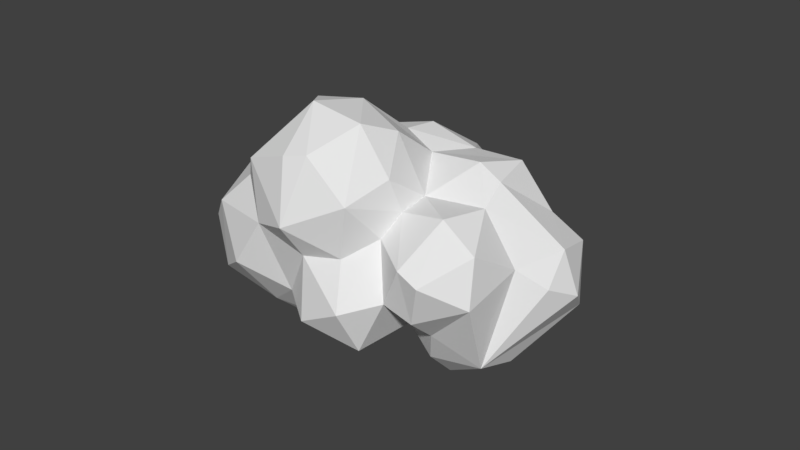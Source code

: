 # Source: Bush1.blend  (saved by Blender 2.78.0; exported with 4.5.12 LTS)
import bpy
from mathutils import Matrix  # noqa: F401  (used for matrix-valued properties, if any)

bpy.ops.wm.read_factory_settings(use_empty=True)
scene = bpy.context.scene
scene.name = 'Scene'

# ---- collections
col_collection_1 = bpy.data.collections.new('Collection 1'); scene.collection.children.link(col_collection_1)

# ---- world
world_world = bpy.data.worlds.new('World'); scene.world = world_world
world_world.color = (0.05088, 0.05088, 0.05088)
world_world.use_sun_shadow = False
world_world.sun_shadow_jitter_overblur = 0.0
world_world.cycles.sampling_method = 'MANUAL'

# ---- meshes
me_lowpoly_tree_03_cube_001 = bpy.data.meshes.new('lowpoly_tree_03_Cube.001')
me_lowpoly_tree_03_cube_001.from_pydata([(0.07871, 0.182, -0.4186), (-0.0716, 0.2959, -0.3914), (0.162, 0.3798, -0.4097), (0.2651, 0.5479, -0.04242), (0.1657, 0.6, -0.1576), (0.06773, 0.6118, -0.09855), (-0.06395, 0.1614, -0.3526), (-0.2148, 0.3304, -0.4452), (-0.05212, 0.3911, -0.3658), (-0.2071, 0.1198, -0.3927), (-0.3233, 0.2728, -0.4425), (-0.3704, 0.1615, -0.3816), (0.4091, 0.3703, 0.323), (0.4263, 0.4206, 0.1827), (0.2445, 0.557, 0.2266), (0.1853, 0.5031, 0.2701), (0.2109, 0.589, 0.148), (0.0521, 0.4986, 0.1393), (-0.06602, 0.5852, 0.1869), (-0.02871, 0.4823, 0.1867), (0.2011, 0.03542, 0.01829), (0.3677, 0.21, -0.01097), (0.4929, 0.1545, 0.1287), (-0.1334, -0.0186, -0.1947), (-0.2597, 0.04086, -0.2237), (0.2489, 0.3457, 0.3547), (-0.3691, 0.0771, -0.2735), (-0.4826, 0.1735, -0.1991), (-0.4895, 0.2995, -0.3105), (0.04695, 0.5139, 0.3226), (0.07426, 0.03921, 0.05514), (0.2391, -0.05342, 0.178), (0.1069, -0.04136, 0.2348), (0.2647, 0.01752, 0.3198), (0.1464, 0.05837, 0.3897), (-0.1718, 0.03164, -0.004441), (-0.02754, 0.0402, 0.001722), (-0.1203, 0.02725, 0.1461), (-0.1675, -0.03429, -0.08227), (0.03884, 0.03078, 0.2523), (0.02123, 0.1419, 0.3109), (0.001143, 0.1041, 0.1669), (-0.1103, 0.2503, 0.2828), (-0.05191, 0.2201, 0.3594), (-0.09146, 0.393, 0.3568), (0.3389, 0.2842, 0.3869), (-0.4019, 0.4987, -0.1437), (-0.4065, 0.409, 0.003664), (-0.4091, 0.5886, -0.05738), (-0.3679, 0.4552, 0.1427), (-0.2088, 0.363, 0.1967), (-0.2038, 0.5391, 0.2348), (-0.3219, 0.1798, 0.0148), (-0.3011, 0.3474, 0.1183), (-0.09477, 0.412, 0.1986), (0.1028, 0.4435, 0.4257), (-0.05499, 0.3624, 0.4138), (0.08091, 0.2984, 0.4598), (-0.2323, 0.05052, 0.07735), (-0.1714, 0.07382, 0.2311), (-0.32, 0.1467, 0.1426), (-0.2418, 0.2219, 0.2616), (0.1665, 0.2084, 0.3925), (-0.3524, 0.09453, -0.09336), (-0.006967, 0.0008813, -0.1952), (0.4888, 0.1548, 0.2825), (-0.005783, 0.6738, 0.06334), (-0.1221, 0.7199, 0.09372), (-0.223, 0.7465, -0.0467), (-0.339, 0.6433, 0.08163), (-0.2828, 0.6584, 0.1299), (0.06053, -0.01708, -0.1738), (0.2039, 0.01978, -0.2152), (0.2025, 0.002206, -0.09165), (0.3897, 0.1595, -0.06491), (-0.2754, 0.4315, -0.4199), (-0.311, 0.5433, -0.2513), (-0.3543, 0.4702, -0.3483), (-0.4856, 0.3936, -0.2115), (0.5185, 0.3277, 0.2096), (0.3479, 0.568, 0.1223), (0.1246, 0.082, -0.3403), (0.4285, 0.3442, 0.05419), (0.3032, 0.09518, -0.2457), (0.1166, 0.5658, -0.009574), (0.01032, 0.581, -0.2351), (-0.06714, 0.7209, -0.0949), (-0.1915, 0.5361, -0.28), (0.1107, 0.5097, -0.3573), (0.3141, 0.5045, -0.1693), (0.3885, 0.4864, 0.05097), (0.2606, 0.5086, -0.2789), (-0.1843, 0.7106, -0.1762), (0.3743, 0.4286, -0.04535), (0.2611, 0.2525, -0.3817), (0.3515, 0.2144, -0.2595), (0.3769, 0.3641, -0.2388), (0.4422, 0.2349, 0.3618), (-0.4708, 0.2522, -0.06953)], [], [(0, 1, 2), (3, 4, 5), (1, 0, 6), (1, 7, 8), (7, 1, 9), (10, 9, 11), (12, 13, 14), (15, 14, 16), (17, 18, 19), (20, 21, 22), (6, 23, 24), (25, 12, 15), (11, 26, 27), (28, 11, 27), (17, 29, 15), (30, 31, 32), (32, 33, 34), (35, 36, 37), (38, 36, 35), (39, 40, 41), (42, 41, 40), (42, 43, 44), (34, 45, 25), (46, 47, 48), (49, 50, 51), (47, 52, 53), (49, 48, 47), (54, 19, 51), (29, 19, 44), (55, 25, 15), (29, 44, 56), (54, 42, 44), (43, 56, 44), (40, 57, 43), (58, 37, 59), (60, 58, 59), (60, 61, 53), (52, 60, 53), (52, 35, 60), (36, 41, 37), (62, 34, 25), (63, 27, 26), (39, 32, 34), (32, 31, 33), (30, 20, 31), (23, 38, 24), (64, 38, 23), (22, 65, 33), (11, 9, 26), (17, 66, 18), (66, 67, 18), (68, 69, 70), (71, 72, 73), (73, 74, 20), (75, 10, 28), (48, 76, 46), (46, 77, 78), (78, 77, 28), (22, 79, 65), (14, 80, 16), (72, 74, 73), (81, 71, 64), (0, 81, 64), (79, 82, 13), (72, 83, 74), (84, 17, 16), (66, 17, 84), (7, 10, 75), (5, 85, 86), (3, 5, 84), (86, 84, 5), (75, 77, 87), (87, 77, 76), (66, 86, 67), (84, 86, 66), (83, 72, 81), (84, 16, 80), (80, 3, 84), (8, 88, 1), (3, 89, 4), (90, 3, 80), (91, 4, 89), (2, 88, 91), (88, 85, 4), (5, 4, 85), (85, 87, 92), (93, 3, 90), (0, 83, 81), (6, 24, 9), (53, 61, 50), (94, 95, 83), (74, 96, 93), (89, 96, 91), (8, 7, 75), (74, 93, 21), (10, 7, 9), (67, 68, 70), (23, 6, 64), (28, 10, 11), (51, 18, 67), (20, 22, 31), (26, 9, 24), (25, 45, 12), (71, 30, 36), (64, 36, 38), (34, 65, 97), (34, 33, 65), (36, 30, 41), (63, 24, 38), (24, 63, 26), (58, 60, 35), (59, 42, 61), (61, 60, 59), (59, 41, 42), (43, 42, 40), (57, 40, 34), (57, 55, 56), (54, 50, 61), (61, 42, 54), (57, 25, 55), (57, 62, 25), (19, 18, 51), (15, 29, 55), (27, 78, 28), (98, 78, 27), (69, 48, 49), (63, 35, 52), (27, 63, 98), (49, 53, 50), (98, 63, 52), (63, 38, 35), (47, 98, 52), (49, 47, 53), (51, 70, 49), (47, 78, 98), (69, 49, 70), (54, 51, 50), (34, 97, 45), (55, 29, 56), (56, 43, 57), (41, 59, 37), (58, 35, 37), (34, 62, 57), (51, 67, 70), (78, 47, 46), (30, 32, 41), (41, 32, 39), (39, 34, 40), (33, 31, 22), (71, 36, 64), (97, 12, 45), (17, 19, 29), (71, 73, 30), (30, 73, 20), (15, 12, 14), (68, 48, 69), (97, 65, 79), (97, 79, 12), (17, 15, 16), (76, 77, 46), (77, 75, 28), (68, 92, 76), (68, 76, 48), (79, 13, 12), (82, 22, 21), (6, 0, 64), (71, 81, 72), (14, 13, 80), (21, 20, 74), (87, 8, 75), (76, 92, 87), (68, 86, 92), (68, 67, 86), (9, 1, 6), (82, 21, 93), (13, 82, 90), (90, 80, 13), (90, 82, 93), (96, 89, 93), (3, 93, 89), (4, 91, 88), (88, 8, 85), (8, 87, 85), (86, 85, 92), (83, 95, 74), (88, 2, 1), (91, 96, 94), (91, 94, 2), (2, 94, 0), (94, 96, 95), (83, 0, 94), (74, 95, 96), (82, 79, 22), (44, 19, 54)])
_k = set([(0, 1), (0, 2), (0, 6), (0, 64), (0, 81), (0, 83), (0, 94), (1, 2), (1, 6), (1, 7), (1, 8), (1, 9), (1, 88), (2, 88), (2, 91), (2, 94), (3, 4), (3, 5), (3, 80), (3, 84), (3, 89), (3, 90), (3, 93), (4, 5), (4, 85), (4, 88), (4, 89), (4, 91), (5, 84), (5, 85), (5, 86), (6, 9), (6, 23), (6, 24), (6, 64), (7, 8), (7, 9), (7, 10), (7, 75), (8, 75), (8, 85), (8, 87), (8, 88), (9, 10), (9, 11), (9, 24), (9, 26), (10, 11), (10, 28), (10, 75), (11, 26), (11, 27), (11, 28), (12, 13), (12, 14), (12, 15), (12, 25), (12, 45), (12, 79), (12, 97), (13, 14), (13, 79), (13, 80), (13, 82), (13, 90), (14, 15), (14, 16), (14, 80), (15, 16), (15, 17), (15, 25), (15, 29), (15, 55), (16, 17), (16, 80), (16, 84), (17, 18), (17, 19), (17, 29), (17, 66), (17, 84), (18, 19), (18, 51), (18, 66), (18, 67), (19, 29), (19, 44), (19, 51), (19, 54), (20, 21), (20, 22), (20, 30), (20, 31), (20, 73), (20, 74), (21, 22), (21, 74), (21, 82), (21, 93), (22, 31), (22, 33), (22, 65), (22, 79), (22, 82), (23, 24), (23, 38), (23, 64), (24, 26), (24, 38), (24, 63), (25, 34), (25, 45), (25, 55), (25, 57), (25, 62), (26, 27), (26, 63), (27, 28), (27, 63), (27, 78), (27, 98), (28, 75), (28, 77), (28, 78), (29, 44), (29, 55), (29, 56), (30, 31), (30, 32), (30, 36), (30, 41), (30, 71), (30, 73), (31, 32), (31, 33), (32, 33), (32, 34), (32, 39), (32, 41), (33, 34), (33, 65), (34, 39), (34, 40), (34, 45), (34, 57), (34, 62), (34, 65), (34, 97), (35, 36), (35, 37), (35, 38), (35, 52), (35, 58), (35, 60), (35, 63), (36, 37), (36, 38), (36, 41), (36, 64), (36, 71), (37, 41), (37, 58), (37, 59), (38, 63), (38, 64), (39, 40), (39, 41), (40, 41), (40, 42), (40, 43), (40, 57), (41, 42), (41, 59), (42, 43), (42, 44), (42, 54), (42, 59), (42, 61), (43, 44), (43, 56), (43, 57), (44, 54), (44, 56), (45, 97), (46, 47), (46, 48), (46, 76), (46, 77), (46, 78), (47, 48), (47, 49), (47, 52), (47, 53), (47, 78), (47, 98), (48, 49), (48, 68), (48, 69), (48, 76), (49, 50), (49, 51), (49, 53), (49, 69), (49, 70), (50, 51), (50, 53), (50, 54), (50, 61), (51, 54), (51, 67), (51, 70), (52, 53), (52, 60), (52, 63), (52, 98), (53, 60), (53, 61), (54, 61), (55, 56), (55, 57), (56, 57), (57, 62), (58, 59), (58, 60), (59, 60), (59, 61), (60, 61), (63, 98), (64, 71), (64, 81), (65, 79), (65, 97), (66, 67), (66, 84), (66, 86), (67, 68), (67, 70), (67, 86), (68, 69), (68, 70), (68, 86), (68, 92), (69, 70), (71, 72), (71, 73), (71, 81), (72, 73), (72, 74), (72, 81), (72, 83), (73, 74), (74, 83), (74, 93), (74, 95), (74, 96), (75, 77), (75, 87), (76, 77), (76, 87), (76, 92), (77, 78), (77, 87), (78, 98), (79, 82), (79, 97), (80, 84), (80, 90), (81, 83), (82, 90), (82, 93), (83, 94), (83, 95), (84, 86), (85, 86), (85, 87), (85, 88), (85, 92), (86, 92), (87, 92), (88, 91), (89, 91), (89, 93), (89, 96), (90, 93), (91, 94), (91, 96), (93, 96), (94, 95), (94, 96), (95, 96)])
me_lowpoly_tree_03_cube_001.attributes.new('sharp_edge', 'BOOLEAN', 'EDGE').data.foreach_set('value', [ (min(e.vertices), max(e.vertices)) in _k for e in me_lowpoly_tree_03_cube_001.edges])
_ca = me_lowpoly_tree_03_cube_001.color_attributes.new('Col', 'BYTE_COLOR', 'CORNER')
_ca.data.foreach_set('color', [0.1413, 0.2423, 0.02416, 1.0, 0.1413, 0.2423, 0.02416, 1.0, 0.1413, 0.2423, 0.02416, 1.0, 0.1413, 0.2423, 0.02416, 1.0, 0.1413, 0.2423, 0.02416, 1.0, 0.1413, 0.2423, 0.02416, 1.0, 0.1413, 0.2423, 0.02416, 1.0, 0.1413, 0.2423, 0.02416, 1.0, 0.1413, 0.2423, 0.02416, 1.0, 0.1413, 0.2423, 0.02416, 1.0, 0.1413, 0.2423, 0.02416, 1.0, 0.1413, 0.2423, 0.02416, 1.0, 0.1413, 0.2423, 0.02416, 1.0, 0.1413, 0.2423, 0.02416, 1.0, 0.1413, 0.2423, 0.02416, 1.0, 0.1413, 0.2423, 0.02416, 1.0, 0.1413, 0.2423, 0.02416, 1.0, 0.1413, 0.2423, 0.02416, 1.0, 0.1413, 0.2423, 0.02416, 1.0, 0.1413, 0.2423, 0.02416, 1.0, 0.1413, 0.2423, 0.02416, 1.0, 0.1413, 0.2423, 0.02416, 1.0, 0.1413, 0.2423, 0.02416, 1.0, 0.1413, 0.2423, 0.02416, 1.0, 0.1413, 0.2423, 0.02416, 1.0, 0.1413, 0.2423, 0.02416, 1.0, 0.1413, 0.2423, 0.02416, 1.0, 0.1413, 0.2423, 0.02416, 1.0, 0.1413, 0.2423, 0.02416, 1.0, 0.1413, 0.2423, 0.02416, 1.0, 0.1413, 0.2423, 0.02416, 1.0, 0.1413, 0.2423, 0.02416, 1.0, 0.1413, 0.2423, 0.02416, 1.0, 0.1413, 0.2423, 0.02416, 1.0, 0.1413, 0.2423, 0.02416, 1.0, 0.1413, 0.2423, 0.02416, 1.0, 0.1413, 0.2423, 0.02416, 1.0, 0.1413, 0.2423, 0.02416, 1.0, 0.1413, 0.2423, 0.02416, 1.0, 0.1413, 0.2423, 0.02416, 1.0, 0.1413, 0.2423, 0.02416, 1.0, 0.1413, 0.2423, 0.02416, 1.0, 0.1413, 0.2423, 0.02416, 1.0, 0.1413, 0.2423, 0.02416, 1.0, 0.1413, 0.2423, 0.02416, 1.0, 0.1413, 0.2423, 0.02416, 1.0, 0.1413, 0.2423, 0.02416, 1.0, 0.1413, 0.2423, 0.02416, 1.0, 0.1413, 0.2423, 0.02416, 1.0, 0.1413, 0.2423, 0.02416, 1.0, 0.1413, 0.2423, 0.02416, 1.0, 0.1413, 0.2423, 0.02416, 1.0, 0.1413, 0.2423, 0.02416, 1.0, 0.1413, 0.2423, 0.02416, 1.0, 0.1413, 0.2423, 0.02416, 1.0, 0.1413, 0.2423, 0.02416, 1.0, 0.1413, 0.2423, 0.02416, 1.0, 0.1413, 0.2423, 0.02416, 1.0, 0.1413, 0.2423, 0.02416, 1.0, 0.1413, 0.2423, 0.02416, 1.0, 0.1413, 0.2423, 0.02416, 1.0, 0.1413, 0.2423, 0.02416, 1.0, 0.1413, 0.2423, 0.02416, 1.0, 0.1413, 0.2423, 0.02416, 1.0, 0.1413, 0.2423, 0.02416, 1.0, 0.1413, 0.2423, 0.02416, 1.0, 0.1413, 0.2423, 0.02416, 1.0, 0.1413, 0.2423, 0.02416, 1.0, 0.1413, 0.2423, 0.02416, 1.0, 0.1413, 0.2423, 0.02416, 1.0, 0.1413, 0.2423, 0.02416, 1.0, 0.1413, 0.2423, 0.02416, 1.0, 0.1413, 0.2423, 0.02416, 1.0, 0.1413, 0.2423, 0.02416, 1.0, 0.1413, 0.2423, 0.02416, 1.0, 0.1413, 0.2423, 0.02416, 1.0, 0.1413, 0.2423, 0.02416, 1.0, 0.1413, 0.2423, 0.02416, 1.0, 0.1413, 0.2423, 0.02416, 1.0, 0.1413, 0.2423, 0.02416, 1.0, 0.1413, 0.2423, 0.02416, 1.0, 0.1413, 0.2423, 0.02416, 1.0, 0.1413, 0.2423, 0.02416, 1.0, 0.1413, 0.2423, 0.02416, 1.0, 0.1413, 0.2423, 0.02416, 1.0, 0.1413, 0.2423, 0.02416, 1.0, 0.1413, 0.2423, 0.02416, 1.0, 0.1413, 0.2423, 0.02416, 1.0, 0.1413, 0.2423, 0.02416, 1.0, 0.1413, 0.2423, 0.02416, 1.0, 0.1413, 0.2423, 0.02416, 1.0, 0.1413, 0.2423, 0.02416, 1.0, 0.1413, 0.2423, 0.02416, 1.0, 0.1413, 0.2423, 0.02416, 1.0, 0.1413, 0.2423, 0.02416, 1.0, 0.1413, 0.2423, 0.02416, 1.0, 0.1413, 0.2423, 0.02416, 1.0, 0.1413, 0.2423, 0.02416, 1.0, 0.1413, 0.2423, 0.02416, 1.0, 0.1413, 0.2423, 0.02416, 1.0, 0.1413, 0.2423, 0.02416, 1.0, 0.1413, 0.2423, 0.02416, 1.0, 0.1413, 0.2423, 0.02416, 1.0, 0.1413, 0.2423, 0.02416, 1.0, 0.1413, 0.2423, 0.02416, 1.0, 0.1413, 0.2423, 0.02416, 1.0, 0.1413, 0.2423, 0.02416, 1.0, 0.1413, 0.2423, 0.02416, 1.0, 0.1413, 0.2423, 0.02416, 1.0, 0.1413, 0.2423, 0.02416, 1.0, 0.1413, 0.2423, 0.02416, 1.0, 0.1413, 0.2423, 0.02416, 1.0, 0.1413, 0.2423, 0.02416, 1.0, 0.1413, 0.2423, 0.02416, 1.0, 0.1413, 0.2423, 0.02416, 1.0, 0.1413, 0.2423, 0.02416, 1.0, 0.1413, 0.2423, 0.02416, 1.0, 0.1413, 0.2423, 0.02416, 1.0, 0.1413, 0.2423, 0.02416, 1.0, 0.1413, 0.2423, 0.02416, 1.0, 0.1413, 0.2423, 0.02416, 1.0, 0.1413, 0.2423, 0.02416, 1.0, 0.1413, 0.2423, 0.02416, 1.0, 0.1413, 0.2423, 0.02416, 1.0, 0.1413, 0.2423, 0.02416, 1.0, 0.1413, 0.2423, 0.02416, 1.0, 0.1413, 0.2423, 0.02416, 1.0, 0.1413, 0.2423, 0.02416, 1.0, 0.1413, 0.2423, 0.02416, 1.0, 0.1413, 0.2423, 0.02416, 1.0, 0.1413, 0.2423, 0.02416, 1.0, 0.1413, 0.2423, 0.02416, 1.0, 0.1413, 0.2423, 0.02416, 1.0, 0.1413, 0.2423, 0.02416, 1.0, 0.1413, 0.2423, 0.02416, 1.0, 0.1413, 0.2423, 0.02416, 1.0, 0.1413, 0.2423, 0.02416, 1.0, 0.1413, 0.2423, 0.02416, 1.0, 0.1413, 0.2423, 0.02416, 1.0, 0.1413, 0.2423, 0.02416, 1.0, 0.1413, 0.2423, 0.02416, 1.0, 0.1413, 0.2423, 0.02416, 1.0, 0.1413, 0.2423, 0.02416, 1.0, 0.1413, 0.2423, 0.02416, 1.0, 0.1413, 0.2423, 0.02416, 1.0, 0.1413, 0.2423, 0.02416, 1.0, 0.1413, 0.2423, 0.02416, 1.0, 0.1413, 0.2423, 0.02416, 1.0, 0.1413, 0.2423, 0.02416, 1.0, 0.1413, 0.2423, 0.02416, 1.0, 0.1413, 0.2423, 0.02416, 1.0, 0.1413, 0.2423, 0.02416, 1.0, 0.1413, 0.2423, 0.02416, 1.0, 0.1413, 0.2423, 0.02416, 1.0, 0.1413, 0.2423, 0.02416, 1.0, 0.1413, 0.2423, 0.02416, 1.0, 0.1413, 0.2423, 0.02416, 1.0, 0.1413, 0.2423, 0.02416, 1.0, 0.1413, 0.2423, 0.02416, 1.0, 0.1413, 0.2423, 0.02416, 1.0, 0.1413, 0.2423, 0.02416, 1.0, 0.1413, 0.2423, 0.02416, 1.0, 0.1413, 0.2423, 0.02416, 1.0, 0.1413, 0.2423, 0.02416, 1.0, 0.1413, 0.2423, 0.02416, 1.0, 0.1413, 0.2423, 0.02416, 1.0, 0.1413, 0.2423, 0.02416, 1.0, 0.1413, 0.2423, 0.02416, 1.0, 0.1413, 0.2423, 0.02416, 1.0, 0.1413, 0.2423, 0.02416, 1.0, 0.1413, 0.2423, 0.02416, 1.0, 0.1413, 0.2423, 0.02416, 1.0, 0.1413, 0.2423, 0.02416, 1.0, 0.1413, 0.2423, 0.02416, 1.0, 0.1413, 0.2423, 0.02416, 1.0, 0.1413, 0.2423, 0.02416, 1.0, 0.1413, 0.2423, 0.02416, 1.0, 0.1413, 0.2423, 0.02416, 1.0, 0.1413, 0.2423, 0.02416, 1.0, 0.1413, 0.2423, 0.02416, 1.0, 0.1413, 0.2423, 0.02416, 1.0, 0.1413, 0.2423, 0.02416, 1.0, 0.1413, 0.2423, 0.02416, 1.0, 0.1413, 0.2423, 0.02416, 1.0, 0.1413, 0.2423, 0.02416, 1.0, 0.1413, 0.2423, 0.02416, 1.0, 0.1413, 0.2423, 0.02416, 1.0, 0.1413, 0.2423, 0.02416, 1.0, 0.1413, 0.2423, 0.02416, 1.0, 0.1413, 0.2423, 0.02416, 1.0, 0.1413, 0.2423, 0.02416, 1.0, 0.1413, 0.2423, 0.02416, 1.0, 0.1413, 0.2423, 0.02416, 1.0, 0.1413, 0.2423, 0.02416, 1.0, 0.1413, 0.2423, 0.02416, 1.0, 0.1413, 0.2423, 0.02416, 1.0, 0.1413, 0.2423, 0.02416, 1.0, 0.1413, 0.2423, 0.02416, 1.0, 0.1413, 0.2423, 0.02416, 1.0, 0.1413, 0.2423, 0.02416, 1.0, 0.1413, 0.2423, 0.02416, 1.0, 0.1413, 0.2423, 0.02416, 1.0, 0.1413, 0.2423, 0.02416, 1.0, 0.1413, 0.2423, 0.02416, 1.0, 0.1413, 0.2423, 0.02416, 1.0, 0.1413, 0.2423, 0.02416, 1.0, 0.1413, 0.2423, 0.02416, 1.0, 0.1413, 0.2423, 0.02416, 1.0, 0.1413, 0.2423, 0.02416, 1.0, 0.1413, 0.2423, 0.02416, 1.0, 0.1413, 0.2423, 0.02416, 1.0, 0.1413, 0.2423, 0.02416, 1.0, 0.1413, 0.2423, 0.02416, 1.0, 0.1413, 0.2423, 0.02416, 1.0, 0.1413, 0.2423, 0.02416, 1.0, 0.1413, 0.2423, 0.02416, 1.0, 0.1413, 0.2423, 0.02416, 1.0, 0.1413, 0.2423, 0.02416, 1.0, 0.1413, 0.2423, 0.02416, 1.0, 0.1413, 0.2423, 0.02416, 1.0, 0.1413, 0.2423, 0.02416, 1.0, 0.1413, 0.2423, 0.02416, 1.0, 0.1413, 0.2423, 0.02416, 1.0, 0.1413, 0.2423, 0.02416, 1.0, 0.1413, 0.2423, 0.02416, 1.0, 0.1413, 0.2423, 0.02416, 1.0, 0.1413, 0.2423, 0.02416, 1.0, 0.1413, 0.2423, 0.02416, 1.0, 0.1413, 0.2423, 0.02416, 1.0, 0.1413, 0.2423, 0.02416, 1.0, 0.1413, 0.2423, 0.02416, 1.0, 0.1413, 0.2423, 0.02416, 1.0, 0.1413, 0.2423, 0.02416, 1.0, 0.1413, 0.2423, 0.02416, 1.0, 0.1413, 0.2423, 0.02416, 1.0, 0.1413, 0.2423, 0.02416, 1.0, 0.1413, 0.2423, 0.02416, 1.0, 0.1413, 0.2423, 0.02416, 1.0, 0.1413, 0.2423, 0.02416, 1.0, 0.1413, 0.2423, 0.02416, 1.0, 0.1413, 0.2423, 0.02416, 1.0, 0.1413, 0.2423, 0.02416, 1.0, 0.1413, 0.2423, 0.02416, 1.0, 0.1413, 0.2423, 0.02416, 1.0, 0.1413, 0.2423, 0.02416, 1.0, 0.1413, 0.2423, 0.02416, 1.0, 0.1413, 0.2423, 0.02416, 1.0, 0.1413, 0.2423, 0.02416, 1.0, 0.1413, 0.2423, 0.02416, 1.0, 0.1413, 0.2423, 0.02416, 1.0, 0.1413, 0.2423, 0.02416, 1.0, 0.1413, 0.2423, 0.02416, 1.0, 0.1413, 0.2423, 0.02416, 1.0, 0.1413, 0.2423, 0.02416, 1.0, 0.1413, 0.2423, 0.02416, 1.0, 0.1413, 0.2423, 0.02416, 1.0, 0.1413, 0.2423, 0.02416, 1.0, 0.1413, 0.2423, 0.02416, 1.0, 0.1413, 0.2423, 0.02416, 1.0, 0.1413, 0.2423, 0.02416, 1.0, 0.1413, 0.2423, 0.02416, 1.0, 0.1413, 0.2423, 0.02416, 1.0, 0.1413, 0.2423, 0.02416, 1.0, 0.1413, 0.2423, 0.02416, 1.0, 0.1413, 0.2423, 0.02416, 1.0, 0.1413, 0.2423, 0.02416, 1.0, 0.1413, 0.2423, 0.02416, 1.0, 0.1413, 0.2423, 0.02416, 1.0, 0.1413, 0.2423, 0.02416, 1.0, 0.1413, 0.2423, 0.02416, 1.0, 0.1413, 0.2423, 0.02416, 1.0, 0.1413, 0.2423, 0.02416, 1.0, 0.1413, 0.2423, 0.02416, 1.0, 0.1413, 0.2423, 0.02416, 1.0, 0.1413, 0.2423, 0.02416, 1.0, 0.1413, 0.2423, 0.02416, 1.0, 0.1413, 0.2423, 0.02416, 1.0, 0.1413, 0.2423, 0.02416, 1.0, 0.1413, 0.2423, 0.02416, 1.0, 0.1413, 0.2423, 0.02416, 1.0, 0.1413, 0.2423, 0.02416, 1.0, 0.1413, 0.2423, 0.02416, 1.0, 0.1413, 0.2423, 0.02416, 1.0, 0.1413, 0.2423, 0.02416, 1.0, 0.1413, 0.2423, 0.02416, 1.0, 0.1413, 0.2423, 0.02416, 1.0, 0.1413, 0.2423, 0.02416, 1.0, 0.1413, 0.2423, 0.02416, 1.0, 0.1413, 0.2423, 0.02416, 1.0, 0.1413, 0.2423, 0.02416, 1.0, 0.1413, 0.2423, 0.02416, 1.0, 0.1413, 0.2423, 0.02416, 1.0, 0.1413, 0.2423, 0.02416, 1.0, 0.1413, 0.2423, 0.02416, 1.0, 0.1413, 0.2423, 0.02416, 1.0, 0.1413, 0.2423, 0.02416, 1.0, 0.1413, 0.2423, 0.02416, 1.0, 0.1413, 0.2423, 0.02416, 1.0, 0.1413, 0.2423, 0.02416, 1.0, 0.1413, 0.2423, 0.02416, 1.0, 0.1413, 0.2423, 0.02416, 1.0, 0.1413, 0.2423, 0.02416, 1.0, 0.1413, 0.2423, 0.02416, 1.0, 0.1413, 0.2423, 0.02416, 1.0, 0.1413, 0.2423, 0.02416, 1.0, 0.1413, 0.2423, 0.02416, 1.0, 0.1413, 0.2423, 0.02416, 1.0, 0.1413, 0.2423, 0.02416, 1.0, 0.1413, 0.2423, 0.02416, 1.0, 0.1413, 0.2423, 0.02416, 1.0, 0.1413, 0.2423, 0.02416, 1.0, 0.1413, 0.2423, 0.02416, 1.0, 0.1413, 0.2423, 0.02416, 1.0, 0.1413, 0.2423, 0.02416, 1.0, 0.1413, 0.2423, 0.02416, 1.0, 0.1413, 0.2423, 0.02416, 1.0, 0.1413, 0.2423, 0.02416, 1.0, 0.1413, 0.2423, 0.02416, 1.0, 0.1413, 0.2423, 0.02416, 1.0, 0.1413, 0.2423, 0.02416, 1.0, 0.1413, 0.2423, 0.02416, 1.0, 0.1413, 0.2423, 0.02416, 1.0, 0.1413, 0.2423, 0.02416, 1.0, 0.1413, 0.2423, 0.02416, 1.0, 0.1413, 0.2423, 0.02416, 1.0, 0.1413, 0.2423, 0.02416, 1.0, 0.1413, 0.2423, 0.02416, 1.0, 0.1413, 0.2423, 0.02416, 1.0, 0.1413, 0.2423, 0.02416, 1.0, 0.1413, 0.2423, 0.02416, 1.0, 0.1413, 0.2423, 0.02416, 1.0, 0.1413, 0.2423, 0.02416, 1.0, 0.1413, 0.2423, 0.02416, 1.0, 0.1413, 0.2423, 0.02416, 1.0, 0.1413, 0.2423, 0.02416, 1.0, 0.1413, 0.2423, 0.02416, 1.0, 0.1413, 0.2423, 0.02416, 1.0, 0.1413, 0.2423, 0.02416, 1.0, 0.1413, 0.2423, 0.02416, 1.0, 0.1413, 0.2423, 0.02416, 1.0, 0.1413, 0.2423, 0.02416, 1.0, 0.1413, 0.2423, 0.02416, 1.0, 0.1413, 0.2423, 0.02416, 1.0, 0.1413, 0.2423, 0.02416, 1.0, 0.1413, 0.2423, 0.02416, 1.0, 0.1413, 0.2423, 0.02416, 1.0, 0.1413, 0.2423, 0.02416, 1.0, 0.1413, 0.2423, 0.02416, 1.0, 0.1413, 0.2423, 0.02416, 1.0, 0.1413, 0.2423, 0.02416, 1.0, 0.1413, 0.2423, 0.02416, 1.0, 0.1413, 0.2423, 0.02416, 1.0, 0.1413, 0.2423, 0.02416, 1.0, 0.1413, 0.2423, 0.02416, 1.0, 0.1413, 0.2423, 0.02416, 1.0, 0.1413, 0.2423, 0.02416, 1.0, 0.1413, 0.2423, 0.02416, 1.0, 0.1413, 0.2423, 0.02416, 1.0, 0.1413, 0.2423, 0.02416, 1.0, 0.1413, 0.2423, 0.02416, 1.0, 0.1413, 0.2423, 0.02416, 1.0, 0.1413, 0.2423, 0.02416, 1.0, 0.1413, 0.2423, 0.02416, 1.0, 0.1413, 0.2423, 0.02416, 1.0, 0.1413, 0.2423, 0.02416, 1.0, 0.1413, 0.2423, 0.02416, 1.0, 0.1413, 0.2423, 0.02416, 1.0, 0.1413, 0.2423, 0.02416, 1.0, 0.1413, 0.2423, 0.02416, 1.0, 0.1413, 0.2423, 0.02416, 1.0, 0.1413, 0.2423, 0.02416, 1.0, 0.1413, 0.2423, 0.02416, 1.0, 0.1413, 0.2423, 0.02416, 1.0, 0.1413, 0.2423, 0.02416, 1.0, 0.1413, 0.2423, 0.02416, 1.0, 0.1413, 0.2423, 0.02416, 1.0, 0.1413, 0.2423, 0.02416, 1.0, 0.1413, 0.2423, 0.02416, 1.0, 0.1413, 0.2423, 0.02416, 1.0, 0.1413, 0.2423, 0.02416, 1.0, 0.1413, 0.2423, 0.02416, 1.0, 0.1413, 0.2423, 0.02416, 1.0, 0.1413, 0.2423, 0.02416, 1.0, 0.1413, 0.2423, 0.02416, 1.0, 0.1413, 0.2423, 0.02416, 1.0, 0.1413, 0.2423, 0.02416, 1.0, 0.1413, 0.2423, 0.02416, 1.0, 0.1413, 0.2423, 0.02416, 1.0, 0.1413, 0.2423, 0.02416, 1.0, 0.1413, 0.2423, 0.02416, 1.0, 0.1413, 0.2423, 0.02416, 1.0, 0.1413, 0.2423, 0.02416, 1.0, 0.1413, 0.2423, 0.02416, 1.0, 0.1413, 0.2423, 0.02416, 1.0, 0.1413, 0.2423, 0.02416, 1.0, 0.1413, 0.2423, 0.02416, 1.0, 0.1413, 0.2423, 0.02416, 1.0, 0.1413, 0.2423, 0.02416, 1.0, 0.1413, 0.2423, 0.02416, 1.0, 0.1413, 0.2423, 0.02416, 1.0, 0.1413, 0.2423, 0.02416, 1.0, 0.1413, 0.2423, 0.02416, 1.0, 0.1413, 0.2423, 0.02416, 1.0, 0.1413, 0.2423, 0.02416, 1.0, 0.1413, 0.2423, 0.02416, 1.0, 0.1413, 0.2423, 0.02416, 1.0, 0.1413, 0.2423, 0.02416, 1.0, 0.1413, 0.2423, 0.02416, 1.0, 0.1413, 0.2423, 0.02416, 1.0, 0.1413, 0.2423, 0.02416, 1.0, 0.1413, 0.2423, 0.02416, 1.0, 0.1413, 0.2423, 0.02416, 1.0, 0.1413, 0.2423, 0.02416, 1.0, 0.1413, 0.2423, 0.02416, 1.0, 0.1413, 0.2423, 0.02416, 1.0, 0.1413, 0.2423, 0.02416, 1.0, 0.1413, 0.2423, 0.02416, 1.0, 0.1413, 0.2423, 0.02416, 1.0, 0.1413, 0.2423, 0.02416, 1.0, 0.1413, 0.2423, 0.02416, 1.0, 0.1413, 0.2423, 0.02416, 1.0, 0.1413, 0.2423, 0.02416, 1.0, 0.1413, 0.2423, 0.02416, 1.0, 0.1413, 0.2423, 0.02416, 1.0, 0.1413, 0.2423, 0.02416, 1.0, 0.1413, 0.2423, 0.02416, 1.0, 0.1413, 0.2423, 0.02416, 1.0, 0.1413, 0.2423, 0.02416, 1.0, 0.1413, 0.2423, 0.02416, 1.0, 0.1413, 0.2423, 0.02416, 1.0, 0.1413, 0.2423, 0.02416, 1.0, 0.1413, 0.2423, 0.02416, 1.0, 0.1413, 0.2423, 0.02416, 1.0, 0.1413, 0.2423, 0.02416, 1.0, 0.1413, 0.2423, 0.02416, 1.0, 0.1413, 0.2423, 0.02416, 1.0, 0.1413, 0.2423, 0.02416, 1.0, 0.1413, 0.2423, 0.02416, 1.0, 0.1413, 0.2423, 0.02416, 1.0, 0.1413, 0.2423, 0.02416, 1.0, 0.1413, 0.2423, 0.02416, 1.0, 0.1413, 0.2423, 0.02416, 1.0, 0.1413, 0.2423, 0.02416, 1.0, 0.1413, 0.2423, 0.02416, 1.0, 0.1413, 0.2423, 0.02416, 1.0, 0.1413, 0.2423, 0.02416, 1.0, 0.1413, 0.2423, 0.02416, 1.0, 0.1413, 0.2423, 0.02416, 1.0, 0.1413, 0.2423, 0.02416, 1.0, 0.1413, 0.2423, 0.02416, 1.0, 0.1413, 0.2423, 0.02416, 1.0, 0.1413, 0.2423, 0.02416, 1.0, 0.1413, 0.2423, 0.02416, 1.0, 0.1413, 0.2423, 0.02416, 1.0, 0.1413, 0.2423, 0.02416, 1.0, 0.1413, 0.2423, 0.02416, 1.0, 0.1413, 0.2423, 0.02416, 1.0, 0.1413, 0.2423, 0.02416, 1.0, 0.1413, 0.2423, 0.02416, 1.0, 0.1413, 0.2423, 0.02416, 1.0, 0.1413, 0.2423, 0.02416, 1.0, 0.1413, 0.2423, 0.02416, 1.0, 0.1413, 0.2423, 0.02416, 1.0, 0.1413, 0.2423, 0.02416, 1.0, 0.1413, 0.2423, 0.02416, 1.0, 0.1413, 0.2423, 0.02416, 1.0, 0.1413, 0.2423, 0.02416, 1.0, 0.1413, 0.2423, 0.02416, 1.0, 0.1413, 0.2423, 0.02416, 1.0, 0.1413, 0.2423, 0.02416, 1.0, 0.1413, 0.2423, 0.02416, 1.0, 0.1413, 0.2423, 0.02416, 1.0, 0.1413, 0.2423, 0.02416, 1.0, 0.1413, 0.2423, 0.02416, 1.0, 0.1413, 0.2423, 0.02416, 1.0, 0.1413, 0.2423, 0.02416, 1.0, 0.1413, 0.2423, 0.02416, 1.0, 0.1413, 0.2423, 0.02416, 1.0, 0.1413, 0.2423, 0.02416, 1.0, 0.1413, 0.2423, 0.02416, 1.0, 0.1413, 0.2423, 0.02416, 1.0, 0.1413, 0.2423, 0.02416, 1.0, 0.1413, 0.2423, 0.02416, 1.0, 0.1413, 0.2423, 0.02416, 1.0, 0.1413, 0.2423, 0.02416, 1.0, 0.1413, 0.2423, 0.02416, 1.0, 0.1413, 0.2423, 0.02416, 1.0, 0.1413, 0.2423, 0.02416, 1.0, 0.1413, 0.2423, 0.02416, 1.0, 0.1413, 0.2423, 0.02416, 1.0, 0.1413, 0.2423, 0.02416, 1.0, 0.1413, 0.2423, 0.02416, 1.0, 0.1413, 0.2423, 0.02416, 1.0, 0.1413, 0.2423, 0.02416, 1.0, 0.1413, 0.2423, 0.02416, 1.0, 0.1413, 0.2423, 0.02416, 1.0, 0.1413, 0.2423, 0.02416, 1.0, 0.1413, 0.2423, 0.02416, 1.0, 0.1413, 0.2423, 0.02416, 1.0, 0.1413, 0.2423, 0.02416, 1.0, 0.1413, 0.2423, 0.02416, 1.0, 0.1413, 0.2423, 0.02416, 1.0, 0.1413, 0.2423, 0.02416, 1.0, 0.1413, 0.2423, 0.02416, 1.0, 0.1413, 0.2423, 0.02416, 1.0, 0.1413, 0.2423, 0.02416, 1.0, 0.1413, 0.2423, 0.02416, 1.0, 0.1413, 0.2423, 0.02416, 1.0, 0.1413, 0.2423, 0.02416, 1.0, 0.1413, 0.2423, 0.02416, 1.0, 0.1413, 0.2423, 0.02416, 1.0, 0.1413, 0.2423, 0.02416, 1.0, 0.1413, 0.2423, 0.02416, 1.0, 0.1413, 0.2423, 0.02416, 1.0, 0.1413, 0.2423, 0.02416, 1.0, 0.1413, 0.2423, 0.02416, 1.0, 0.1413, 0.2423, 0.02416, 1.0, 0.1413, 0.2423, 0.02416, 1.0, 0.1413, 0.2423, 0.02416, 1.0, 0.1413, 0.2423, 0.02416, 1.0, 0.1413, 0.2423, 0.02416, 1.0, 0.1413, 0.2423, 0.02416, 1.0, 0.1413, 0.2423, 0.02416, 1.0, 0.1413, 0.2423, 0.02416, 1.0, 0.1413, 0.2423, 0.02416, 1.0, 0.1413, 0.2423, 0.02416, 1.0, 0.1413, 0.2423, 0.02416, 1.0, 0.1413, 0.2423, 0.02416, 1.0, 0.1413, 0.2423, 0.02416, 1.0, 0.1413, 0.2423, 0.02416, 1.0, 0.1413, 0.2423, 0.02416, 1.0, 0.1413, 0.2423, 0.02416, 1.0, 0.1413, 0.2423, 0.02416, 1.0, 0.1413, 0.2423, 0.02416, 1.0, 0.1413, 0.2423, 0.02416, 1.0, 0.1413, 0.2423, 0.02416, 1.0, 0.1413, 0.2423, 0.02416, 1.0, 0.1413, 0.2423, 0.02416, 1.0, 0.1413, 0.2423, 0.02416, 1.0, 0.1413, 0.2423, 0.02416, 1.0, 0.1413, 0.2423, 0.02416, 1.0, 0.1413, 0.2423, 0.02416, 1.0, 0.1413, 0.2423, 0.02416, 1.0, 0.1413, 0.2423, 0.02416, 1.0, 0.1413, 0.2423, 0.02416, 1.0, 0.1413, 0.2423, 0.02416, 1.0, 0.1413, 0.2423, 0.02416, 1.0, 0.1413, 0.2423, 0.02416, 1.0, 0.1413, 0.2423, 0.02416, 1.0, 0.1413, 0.2423, 0.02416, 1.0, 0.1413, 0.2423, 0.02416, 1.0, 0.1413, 0.2423, 0.02416, 1.0, 0.1413, 0.2423, 0.02416, 1.0, 0.1413, 0.2423, 0.02416, 1.0, 0.1413, 0.2423, 0.02416, 1.0, 0.1413, 0.2423, 0.02416, 1.0, 0.1413, 0.2423, 0.02416, 1.0, 0.1413, 0.2423, 0.02416, 1.0, 0.1413, 0.2423, 0.02416, 1.0, 0.1413, 0.2423, 0.02416, 1.0, 0.1413, 0.2423, 0.02416, 1.0, 0.1413, 0.2423, 0.02416, 1.0, 0.1413, 0.2423, 0.02416, 1.0, 0.1413, 0.2423, 0.02416, 1.0, 0.1413, 0.2423, 0.02416, 1.0, 0.1413, 0.2423, 0.02416, 1.0, 0.1413, 0.2423, 0.02416, 1.0, 0.1413, 0.2423, 0.02416, 1.0, 0.1413, 0.2423, 0.02416, 1.0, 0.1413, 0.2423, 0.02416, 1.0, 0.1413, 0.2423, 0.02416, 1.0, 0.1413, 0.2423, 0.02416, 1.0, 0.1413, 0.2423, 0.02416, 1.0, 0.1413, 0.2423, 0.02416, 1.0, 0.1413, 0.2423, 0.02416, 1.0, 0.1413, 0.2423, 0.02416, 1.0, 0.1413, 0.2423, 0.02416, 1.0, 0.1413, 0.2423, 0.02416, 1.0, 0.1413, 0.2423, 0.02416, 1.0, 0.1413, 0.2423, 0.02416, 1.0, 0.1413, 0.2423, 0.02416, 1.0, 0.1413, 0.2423, 0.02416, 1.0])
me_lowpoly_tree_03_cube_001.use_remesh_preserve_volume = False
me_lowpoly_tree_03_cube_001.use_remesh_preserve_attributes = False
me_lowpoly_tree_03_cube_001.use_mirror_vertex_groups = False
me_lowpoly_tree_03_cube_001.update()
me_lowpoly_tree_03_cube_001.normals_split_custom_set([tuple(v) for v in zip(*[iter([-0.1103, 0.09068, -0.9897, -0.1103, 0.09068, -0.9897, -0.1103, 0.09068, -0.9897, 0.244, 0.9452, 0.217, 0.244, 0.9452, 0.217, 0.244, 0.9452, 0.217, -0.3701, -0.2769, -0.8868, -0.3701, -0.2769, -0.8868, -0.3701, -0.2769, -0.8868, 0.382, 0.1662, -0.9091, 0.382, 0.1662, -0.9091, 0.382, 0.1662, -0.9091, 0.2962, -0.2208, -0.9292, 0.2962, -0.2208, -0.9292, 0.2962, -0.2208, -0.9292, -0.1676, -0.4179, -0.8929, -0.1676, -0.4179, -0.8929, -0.1676, -0.4179, -0.8929, 0.6161, 0.7144, 0.3316, 0.6161, 0.7144, 0.3316, 0.6161, 0.7144, 0.3316, -0.3688, 0.7951, 0.4814, -0.3688, 0.7951, 0.4814, -0.3688, 0.7951, 0.4814, 0.473, 0.1699, 0.8645, 0.473, 0.1699, 0.8645, 0.473, 0.1699, 0.8645, 0.484, -0.5728, -0.6616, 0.484, -0.5728, -0.6616, 0.484, -0.5728, -0.6616, -0.1193, -0.6283, -0.7688, -0.1193, -0.6283, -0.7688, -0.1193, -0.6283, -0.7688, 0.09383, 0.5004, 0.8607, 0.09383, 0.5004, 0.8607, 0.09383, 0.5004, 0.8607, -0.7313, -0.5419, -0.4142, -0.7313, -0.5419, -0.4142, -0.7313, -0.5419, -0.4142, -0.7776, -0.4398, -0.4494, -0.7776, -0.4398, -0.4494, -0.7776, -0.4398, -0.4494, 0.04622, 0.9956, -0.08193, 0.04622, 0.9956, -0.08193, 0.04622, 0.9956, -0.08193, -0.2375, -0.9017, -0.3612, -0.2375, -0.9017, -0.3612, -0.2375, -0.9017, -0.3612, 0.02577, -0.8435, 0.5366, 0.02577, -0.8435, 0.5366, 0.02577, -0.8435, 0.5366, 0.06125, -0.9969, -0.05004, 0.06125, -0.9969, -0.05004, 0.06125, -0.9969, -0.05004, 0.01757, -0.7624, 0.6469, 0.01757, -0.7624, 0.6469, 0.01757, -0.7624, 0.6469, -0.9463, -0.2549, 0.1988, -0.9463, -0.2549, 0.1988, -0.9463, -0.2549, 0.1988, -0.6457, -0.7117, 0.2767, -0.6457, -0.7117, 0.2767, -0.6457, -0.7117, 0.2767, -0.8151, -0.178, 0.5513, -0.8151, -0.178, 0.5513, -0.8151, -0.178, 0.5513, -0.2116, 0.1921, 0.9583, -0.2116, 0.1921, 0.9583, -0.2116, 0.1921, 0.9583, -0.9982, -0.03122, -0.05023, -0.9982, -0.03122, -0.05023, -0.9982, -0.03122, -0.05023, -0.4088, -0.1823, 0.8942, -0.4088, -0.1823, 0.8942, -0.4088, -0.1823, 0.8942, -0.7761, -0.2587, 0.5751, -0.7761, -0.2587, 0.5751, -0.7761, -0.2587, 0.5751, -0.967, 0.06963, 0.2452, -0.967, 0.06963, 0.2452, -0.967, 0.06963, 0.2452, 0.2447, -0.06571, 0.9674, 0.2447, -0.06571, 0.9674, 0.2447, -0.06571, 0.9674, -0.6239, 0.7627, 0.1702, -0.6239, 0.7627, 0.1702, -0.6239, 0.7627, 0.1702, 0.6327, 0.549, 0.5461, 0.6327, 0.549, 0.5461, 0.6327, 0.549, 0.5461, -0.4217, 0.659, 0.6228, -0.4217, 0.659, 0.6228, -0.4217, 0.659, 0.6228, -0.993, 0.1134, 0.03439, -0.993, 0.1134, 0.03439, -0.993, 0.1134, 0.03439, -0.8705, -0.1922, 0.4532, -0.8705, -0.1922, 0.4532, -0.8705, -0.1922, 0.4532, -0.1877, -0.6383, 0.7465, -0.1877, -0.6383, 0.7465, -0.1877, -0.6383, 0.7465, -0.3548, -0.8933, 0.2758, -0.3548, -0.8933, 0.2758, -0.3548, -0.8933, 0.2758, -0.5692, -0.7492, 0.3388, -0.5692, -0.7492, 0.3388, -0.5692, -0.7492, 0.3388, -0.8657, 0.1401, 0.4806, -0.8657, 0.1401, 0.4806, -0.8657, 0.1401, 0.4806, -0.9943, 0.09888, 0.04008, -0.9943, 0.09888, 0.04008, -0.9943, 0.09888, 0.04008, -0.7034, -0.6905, -0.1688, -0.7034, -0.6905, -0.1688, -0.7034, -0.6905, -0.1688, 0.4898, -0.8383, 0.2393, 0.4898, -0.8383, 0.2393, 0.4898, -0.8383, 0.2393, 0.53, -0.08646, 0.8436, 0.53, -0.08646, 0.8436, 0.53, -0.08646, 0.8436, -0.5901, -0.7965, 0.1316, -0.5901, -0.7965, 0.1316, -0.5901, -0.7965, 0.1316, -0.5374, -0.6399, 0.5493, -0.5374, -0.6399, 0.5493, -0.5374, -0.6399, 0.5493, 0.1031, -0.8969, 0.43, 0.1031, -0.8969, 0.43, 0.1031, -0.8969, 0.43, -0.1574, -0.8785, -0.4512, -0.1574, -0.8785, -0.4512, -0.1574, -0.8785, -0.4512, -0.3687, -0.8988, -0.2373, -0.3687, -0.8988, -0.2373, -0.3687, -0.8988, -0.2373, 0.1512, -0.9843, -0.09154, 0.1512, -0.9843, -0.09154, 0.1512, -0.9843, -0.09154, 0.5242, -0.8514, 0.01576, 0.5242, -0.8514, 0.01576, 0.5242, -0.8514, 0.01576, -0.2364, -0.7673, -0.5961, -0.2364, -0.7673, -0.5961, -0.2364, -0.7673, -0.5961, 0.6061, 0.4761, 0.6372, 0.6061, 0.4761, 0.6372, 0.6061, 0.4761, 0.6372, 0.4196, 0.6281, 0.6553, 0.4196, 0.6281, 0.6553, 0.4196, 0.6281, 0.6553, -0.4585, 0.8475, 0.2674, -0.4585, 0.8475, 0.2674, -0.4585, 0.8475, 0.2674, 0.2099, -0.9683, -0.1354, 0.2099, -0.9683, -0.1354, 0.2099, -0.9683, -0.1354, 0.6048, -0.7602, 0.2375, 0.6048, -0.7602, 0.2375, 0.6048, -0.7602, 0.2375, -0.5687, 0.2814, -0.7729, -0.5687, 0.2814, -0.7729, -0.5687, 0.2814, -0.7729, -0.7741, 0.4054, -0.4862, -0.7741, 0.4054, -0.4862, -0.7741, 0.4054, -0.4862, -0.6703, 0.6975, -0.2534, -0.6703, 0.6975, -0.2534, -0.6703, 0.6975, -0.2534, -0.7483, 0.4951, -0.4415, -0.7483, 0.4951, -0.4415, -0.7483, 0.4951, -0.4415, 0.9871, -0.1581, 0.02616, 0.9871, -0.1581, 0.02616, 0.9871, -0.1581, 0.02616, 0.1983, 0.9345, 0.2955, 0.1983, 0.9345, 0.2955, 0.1983, 0.9345, 0.2955, 0.6484, -0.7547, -0.1001, 0.6484, -0.7547, -0.1001, 0.6484, -0.7547, -0.1001, -0.05859, -0.8479, -0.5269, -0.05859, -0.8479, -0.5269, -0.05859, -0.8479, -0.5269, -0.3235, -0.6704, -0.6677, -0.3235, -0.6704, -0.6677, -0.3235, -0.6704, -0.6677, 0.7139, 0.6074, -0.3484, 0.7139, 0.6074, -0.3484, 0.7139, 0.6074, -0.3484, 0.6036, -0.7973, -0.005199, 0.6036, -0.7973, -0.005199, 0.6036, -0.7973, -0.005199, -0.4946, 0.8522, 0.1706, -0.4946, 0.8522, 0.1706, -0.4946, 0.8522, 0.1706, 0.718, 0.4624, 0.5202, 0.718, 0.4624, 0.5202, 0.718, 0.4624, 0.5202, -0.117, 0.1744, -0.9777, -0.117, 0.1744, -0.9777, -0.117, 0.1744, -0.9777, 0.5697, 0.7173, -0.4011, 0.5697, 0.7173, -0.4011, 0.5697, 0.7173, -0.4011, 0.1906, 0.9109, 0.3659, 0.1906, 0.9109, 0.3659, 0.1906, 0.9109, 0.3659, 0.6291, 0.7754, 0.05489, 0.6291, 0.7754, 0.05489, 0.6291, 0.7754, 0.05489, -0.1011, 0.825, -0.556, -0.1011, 0.825, -0.556, -0.1011, 0.825, -0.556, -0.08883, 0.8138, -0.5743, -0.08883, 0.8138, -0.5743, -0.08883, 0.8138, -0.5743, 0.392, 0.9122, 0.1194, 0.392, 0.9122, 0.1194, 0.392, 0.9122, 0.1194, 0.6523, 0.7575, -0.02753, 0.6523, 0.7575, -0.02753, 0.6523, 0.7575, -0.02753, 0.3656, -0.7201, -0.5897, 0.3656, -0.7201, -0.5897, 0.3656, -0.7201, -0.5897, 0.1097, 0.9718, -0.2085, 0.1097, 0.9718, -0.2085, 0.1097, 0.9718, -0.2085, 0.08272, 0.9834, -0.1613, 0.08272, 0.9834, -0.1613, 0.08272, 0.9834, -0.1613, -0.1596, 0.2866, -0.9447, -0.1596, 0.2866, -0.9447, -0.1596, 0.2866, -0.9447, 0.5349, 0.841, -0.08133, 0.5349, 0.841, -0.08133, 0.5349, 0.841, -0.08133, 0.6327, 0.6639, -0.3988, 0.6327, 0.6639, -0.3988, 0.6327, 0.6639, -0.3988, 0.5156, 0.828, -0.2204, 0.5156, 0.828, -0.2204, 0.5156, 0.828, -0.2204, 0.4103, 0.4759, -0.7779, 0.4103, 0.4759, -0.7779, 0.4103, 0.4759, -0.7779, 0.107, 0.8946, -0.4339, 0.107, 0.8946, -0.4339, 0.107, 0.8946, -0.4339, -0.01236, 0.9766, -0.2148, -0.01236, 0.9766, -0.2148, -0.01236, 0.9766, -0.2148, 0.07816, 0.5071, -0.8583, 0.07816, 0.5071, -0.8583, 0.07816, 0.5071, -0.8583, 0.6496, 0.6057, -0.4595, 0.6496, 0.6057, -0.4595, 0.6496, 0.6057, -0.4595, 0.4501, -0.4129, -0.7918, 0.4501, -0.4129, -0.7918, 0.4501, -0.4129, -0.7918, 0.3439, -0.8873, -0.3074, 0.3439, -0.8873, -0.3074, 0.3439, -0.8873, -0.3074, -0.6224, 0.4429, 0.6453, -0.6224, 0.4429, 0.6453, -0.6224, 0.4429, 0.6453, 0.696, -0.3541, -0.6247, 0.696, -0.3541, -0.6247, 0.696, -0.3541, -0.6247, 0.9983, 0.05763, -0.00537, 0.9983, 0.05763, -0.00537, 0.9983, 0.05763, -0.00537, 0.7734, 0.5233, -0.3578, 0.7734, 0.5233, -0.3578, 0.7734, 0.5233, -0.3578, 0.283, 0.389, -0.8767, 0.283, 0.389, -0.8767, 0.283, 0.389, -0.8767, 0.9342, 0.02772, 0.3556, 0.9342, 0.02772, 0.3556, 0.9342, 0.02772, 0.3556, 0.1017, -0.2371, -0.9661, 0.1017, -0.2371, -0.9661, 0.1017, -0.2371, -0.9661, -0.262, 0.8962, 0.3581, -0.262, 0.8962, 0.3581, -0.262, 0.8962, 0.3581, 0.1015, -0.6779, -0.7281, 0.1015, -0.6779, -0.7281, 0.1015, -0.6779, -0.7281, -0.6295, -0.1511, -0.7621, -0.6295, -0.1511, -0.7621, -0.6295, -0.1511, -0.7621, 0.08212, 0.5899, 0.8033, 0.08212, 0.5899, 0.8033, 0.08212, 0.5899, 0.8033, 0.4833, -0.7111, -0.5107, 0.4833, -0.7111, -0.5107, 0.4833, -0.7111, -0.5107, -0.09255, -0.8907, -0.445, -0.09255, -0.8907, -0.445, -0.09255, -0.8907, -0.445, 0.07994, 0.5515, 0.8303, 0.07994, 0.5515, 0.8303, 0.07994, 0.5515, 0.8303, -0.1375, -0.9599, 0.2443, -0.1375, -0.9599, 0.2443, -0.1375, -0.9599, 0.2443, 0.353, -0.9098, 0.2185, 0.353, -0.9098, 0.2185, 0.353, -0.9098, 0.2185, 0.3855, -0.5262, 0.7579, 0.3855, -0.5262, 0.7579, 0.3855, -0.5262, 0.7579, 0.3716, -0.376, 0.8488, 0.3716, -0.376, 0.8488, 0.3716, -0.376, 0.8488, -0.2104, -0.8989, 0.3844, -0.2104, -0.8989, 0.3844, -0.2104, -0.8989, 0.3844, -0.5678, -0.8205, -0.06583, -0.5678, -0.8205, -0.06583, -0.5678, -0.8205, -0.06583, -0.3623, -0.9239, 0.1229, -0.3623, -0.9239, 0.1229, -0.3623, -0.9239, 0.1229, -0.7832, -0.381, -0.4913, -0.7832, -0.381, -0.4913, -0.7832, -0.381, -0.4913, -0.1022, -0.2467, 0.9637, -0.1022, -0.2467, 0.9637, -0.1022, -0.2467, 0.9637, -0.6079, -0.4266, 0.6697, -0.6079, -0.4266, 0.6697, -0.6079, -0.4266, 0.6697, 0.3805, -0.3788, 0.8437, 0.3805, -0.3788, 0.8437, 0.3805, -0.3788, 0.8437, -0.6482, -0.7334, 0.2047, -0.6482, -0.7334, 0.2047, -0.6482, -0.7334, 0.2047, -0.6591, -0.3708, 0.6542, -0.6591, -0.3708, 0.6542, -0.6591, -0.3708, 0.6542, -0.2009, 0.2527, 0.9465, -0.2009, 0.2527, 0.9465, -0.2009, 0.2527, 0.9465, -0.2078, 0.4488, 0.8692, -0.2078, 0.4488, 0.8692, -0.2078, 0.4488, 0.8692, -0.238, 0.4664, 0.852, -0.238, 0.4664, 0.852, -0.238, 0.4664, 0.852, 0.5002, 0.1257, 0.8568, 0.5002, 0.1257, 0.8568, 0.5002, 0.1257, 0.8568, 0.5475, -0.1005, 0.8307, 0.5475, -0.1005, 0.8307, 0.5475, -0.1005, 0.8307, 0.2952, 0.1054, 0.9496, 0.2952, 0.1054, 0.9496, 0.2952, 0.1054, 0.9496, 0.2393, 0.8573, 0.4558, 0.2393, 0.8573, 0.4558, 0.2393, 0.8573, 0.4558, -0.9987, -0.01077, 0.04904, -0.9987, -0.01077, 0.04904, -0.9987, -0.01077, 0.04904, -0.9953, -0.008079, 0.09599, -0.9953, -0.008079, 0.09599, -0.9953, -0.008079, 0.09599, -0.9004, 0.2532, 0.3539, -0.9004, 0.2532, 0.3539, -0.9004, 0.2532, 0.3539, -0.5118, -0.5984, 0.6164, -0.5118, -0.5984, 0.6164, -0.5118, -0.5984, 0.6164, -0.6947, -0.585, 0.4185, -0.6947, -0.585, 0.4185, -0.6947, -0.585, 0.4185, -0.5186, -0.4818, 0.7064, -0.5186, -0.4818, 0.7064, -0.5186, -0.4818, 0.7064, -0.5978, -0.5387, 0.5936, -0.5978, -0.5387, 0.5936, -0.5978, -0.5387, 0.5936, -0.5017, -0.6733, 0.543, -0.5017, -0.6733, 0.543, -0.5017, -0.6733, 0.543, -0.5445, -0.1611, 0.8232, -0.5445, -0.1611, 0.8232, -0.5445, -0.1611, 0.8232, -0.7413, -0.5478, 0.3878, -0.7413, -0.5478, 0.3878, -0.7413, -0.5478, 0.3878, -0.5769, 0.2896, 0.7638, -0.5769, 0.2896, 0.7638, -0.5769, 0.2896, 0.7638, -0.9193, 0.2265, 0.3219, -0.9193, 0.2265, 0.3219, -0.9193, 0.2265, 0.3219, -0.6655, 0.321, 0.6738, -0.6655, 0.321, 0.6738, -0.6655, 0.321, 0.6738, 0.07505, -0.2132, 0.9741, 0.07505, -0.2132, 0.9741, 0.07505, -0.2132, 0.9741, 0.1727, -0.1352, 0.9757, 0.1727, -0.1352, 0.9757, 0.1727, -0.1352, 0.9757, -0.384, 0.6522, 0.6536, -0.384, 0.6522, 0.6536, -0.384, 0.6522, 0.6536, -0.438, -0.3294, 0.8365, -0.438, -0.3294, 0.8365, -0.438, -0.3294, 0.8365, 0.3503, -0.7163, 0.6035, 0.3503, -0.7163, 0.6035, 0.3503, -0.7163, 0.6035, -0.2333, -0.971, 0.05152, -0.2333, -0.971, 0.05152, -0.2333, -0.971, 0.05152, 0.5557, -0.08958, 0.8265, 0.5557, -0.08958, 0.8265, 0.5557, -0.08958, 0.8265, -0.06827, 0.6328, 0.7713, -0.06827, 0.6328, 0.7713, -0.06827, 0.6328, 0.7713, -0.8304, 0.4871, 0.2706, -0.8304, 0.4871, 0.2706, -0.8304, 0.4871, 0.2706, -0.7686, -0.6242, -0.1404, -0.7686, -0.6242, -0.1404, -0.7686, -0.6242, -0.1404, -0.7355, -0.6393, -0.2242, -0.7355, -0.6393, -0.2242, -0.7355, -0.6393, -0.2242, -0.6683, -0.4272, 0.609, -0.6683, -0.4272, 0.609, -0.6683, -0.4272, 0.609, 0.6423, -0.7256, 0.2469, 0.6423, -0.7256, 0.2469, 0.6423, -0.7256, 0.2469, -0.3001, -0.941, 0.1565, -0.3001, -0.941, 0.1565, -0.3001, -0.941, 0.1565, 0.3717, 0.3389, 0.8643, 0.3717, 0.3389, 0.8643, 0.3717, 0.3389, 0.8643, -0.2454, 0.9655, -0.08761, -0.2454, 0.9655, -0.08761, -0.2454, 0.9655, -0.08761, -0.006426, -0.971, 0.2392, -0.006426, -0.971, 0.2392, -0.006426, -0.971, 0.2392, 0.05551, -0.9556, 0.2894, 0.05551, -0.9556, 0.2894, 0.05551, -0.9556, 0.2894, 0.123, 0.5387, 0.8334, 0.123, 0.5387, 0.8334, 0.123, 0.5387, 0.8334, -0.6477, 0.7614, 0.02691, -0.6477, 0.7614, 0.02691, -0.6477, 0.7614, 0.02691, 0.8813, 0.04729, 0.4703, 0.8813, 0.04729, 0.4703, 0.8813, 0.04729, 0.4703, 0.7368, 0.3467, 0.5805, 0.7368, 0.3467, 0.5805, 0.7368, 0.3467, 0.5805, -0.4618, 0.7684, 0.4431, -0.4618, 0.7684, 0.4431, -0.4618, 0.7684, 0.4431, -0.6493, 0.7178, -0.2514, -0.6493, 0.7178, -0.2514, -0.6493, 0.7178, -0.2514, -0.5677, 0.2784, -0.7748, -0.5677, 0.2784, -0.7748, -0.5677, 0.2784, -0.7748, -0.6494, 0.6605, -0.3768, -0.6494, 0.6605, -0.3768, -0.6495, 0.6607, -0.3763, -0.5637, 0.6944, -0.4473, -0.5641, 0.6943, -0.4469, -0.5637, 0.6944, -0.4473, 0.6201, 0.7113, 0.3309, 0.6201, 0.7113, 0.3309, 0.6201, 0.7113, 0.3309, 0.7423, -0.01143, -0.6699, 0.7423, -0.01143, -0.6699, 0.7423, -0.01143, -0.6699, -0.2021, -0.7213, -0.6625, -0.2021, -0.7213, -0.6625, -0.2021, -0.7213, -0.6625, 0.08355, -0.8702, -0.4855, 0.08355, -0.8702, -0.4855, 0.08355, -0.8702, -0.4855, 0.5625, 0.5513, 0.6162, 0.5625, 0.5513, 0.6162, 0.5625, 0.5513, 0.6162, 0.5921, -0.4533, 0.6663, 0.5921, -0.4533, 0.6663, 0.5921, -0.4533, 0.6663, 0.2869, 0.6768, -0.6779, 0.2869, 0.6768, -0.6779, 0.2869, 0.6768, -0.6779, -0.1717, 0.5086, -0.8437, -0.1717, 0.5086, -0.8437, -0.1717, 0.5086, -0.8437, 0.08356, 0.9665, -0.2426, 0.08356, 0.9665, -0.2426, 0.08356, 0.9665, -0.2426, 0.1789, 0.9822, 0.05761, 0.1789, 0.9822, 0.05761, 0.1789, 0.9822, 0.05761, 0.3272, -0.2447, -0.9127, 0.3272, -0.2447, -0.9127, 0.3272, -0.2447, -0.9127, 0.8299, -0.111, -0.5467, 0.8299, -0.111, -0.5467, 0.8299, -0.111, -0.5467, 0.9538, 0.2652, -0.1409, 0.9538, 0.2652, -0.1409, 0.9538, 0.2652, -0.1409, 0.8867, 0.4617, -0.02343, 0.8867, 0.4617, -0.02343, 0.8867, 0.4617, -0.02343, 0.9233, 0.2533, -0.2887, 0.9233, 0.2533, -0.2887, 0.9233, 0.2533, -0.2887, 0.8754, 0.4621, -0.142, 0.8754, 0.4621, -0.142, 0.8754, 0.4621, -0.142, 0.7374, 0.6733, 0.05418, 0.7374, 0.6733, 0.05418, 0.7374, 0.6733, 0.05418, 0.2439, 0.8567, -0.4545, 0.2439, 0.8567, -0.4545, 0.2439, 0.8567, -0.4545, -0.4051, 0.605, -0.6855, -0.4051, 0.605, -0.6855, -0.4051, 0.605, -0.6855, 0.06226, 0.5519, -0.8316, 0.06226, 0.5519, -0.8316, 0.06226, 0.5519, -0.8316, 0.3292, 0.7531, -0.5697, 0.3292, 0.7531, -0.5697, 0.3292, 0.7531, -0.5697, 0.8776, -0.3877, -0.282, 0.8776, -0.3877, -0.282, 0.8776, -0.3877, -0.282, -0.183, 0.3049, -0.9346, -0.183, 0.3049, -0.9346, -0.183, 0.3049, -0.9346, 0.6171, 0.2941, -0.7299, 0.6171, 0.2941, -0.7299, 0.6171, 0.2941, -0.7299, 0.596, 0.3001, -0.7448, 0.596, 0.3001, -0.7448, 0.596, 0.3001, -0.7448, 0.2154, -0.04706, -0.9754, 0.2154, -0.04706, -0.9754, 0.2154, -0.04706, -0.9754, 0.7953, -0.05187, -0.604, 0.7953, -0.05187, -0.604, 0.7953, -0.05187, -0.604, 0.3646, -0.5514, -0.7504, 0.3646, -0.5514, -0.7504, 0.3646, -0.5514, -0.7504, 0.9647, -0.1329, -0.2271, 0.9647, -0.1329, -0.2271, 0.9647, -0.1329, -0.2271, 0.8658, 0.101, -0.4901, 0.8658, 0.101, -0.4901, 0.8658, 0.101, -0.4901, -0.7171, 0.6901, 0.09773, -0.7171, 0.6901, 0.09773, -0.7171, 0.6901, 0.09773])] * 3)])

# ---- objects
ob_lowpoly_tree_05_001 = bpy.data.objects.new('LowPoly Tree 05.001', me_lowpoly_tree_03_cube_001)

# ---- transforms, parenting, visibility, modifiers, constraints
ob_lowpoly_tree_05_001.location = (0.0, 0.0, 0.0)
ob_lowpoly_tree_05_001.rotation_euler = (1.571, -0.0, -5.317)
ob_lowpoly_tree_05_001.scale = (1.302, 1.302, 1.302)
ob_lowpoly_tree_05_001.lineart.crease_threshold = 0.0

# ---- collection membership
col_collection_1.objects.link(ob_lowpoly_tree_05_001)

# ---- scene / render settings (as saved in the file)
scene.frame_start = 1; scene.frame_end = 250; scene.frame_set(1)
scene.render.engine = 'BLENDER_EEVEE_NEXT'
scene.render.resolution_percentage = 50
scene.render.dither_intensity = 0.0
scene.cycles.use_denoising = False
scene.cycles.samples = 128
scene.cycles.sampling_pattern = 'TABULATED_SOBOL'
scene.cycles.light_sampling_threshold = 0.0
scene.cycles.use_adaptive_sampling = False
scene.cycles.use_light_tree = False
scene.cycles.blur_glossy = 0.0
scene.cycles.sample_clamp_indirect = 0.0
scene.view_settings.view_transform = 'Standard'
bpy.context.view_layer.update()

# ---- added for rendering (the .blend has no active camera and no usable light): camera, sun
cam_auto = bpy.data.cameras.new('AutoCamera')
cam_auto.lens = 50.0
cam_auto.sensor_width = 36.0
cam_auto.clip_end = 1000.0
ob_auto_camera = bpy.data.objects.new('AutoCamera', cam_auto)
scene.collection.objects.link(ob_auto_camera)
ob_auto_camera.location = (2.48191, -2.94593, 2.42196)
ob_auto_camera.rotation_euler = (1.09748, -7.21219e-08, 0.694738)
scene.camera = ob_auto_camera
light_auto_sun = bpy.data.lights.new('AutoSun', 'SUN')
light_auto_sun.energy = 3.0
light_auto_sun.angle = 0.0523599
ob_auto_sun = bpy.data.objects.new('AutoSun', light_auto_sun)
scene.collection.objects.link(ob_auto_sun)
ob_auto_sun.rotation_euler = (0.872665, 0.174533, 0.523599)
bpy.context.view_layer.update()
